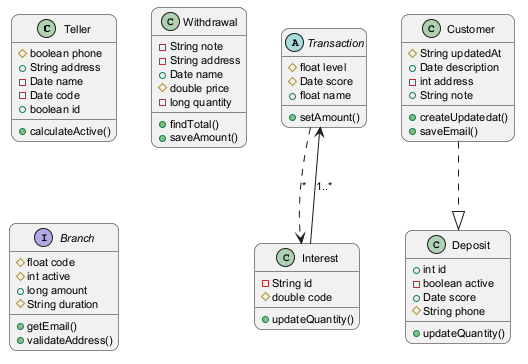

The diagram above was rendered by PlantUML. Its source (embedded in the PNG):
@startuml
skinparam backgroundColor #FFFFFF
skinparam roundCorner 15
skinparam defaultFontSize 11
class Teller {
  #boolean phone
  +String address
  -Date name
  -Date code
  +boolean id
  +calculateActive()
}
abstract class Transaction {
  #float level
  #Date score
  +float name
  +setAmount()
}
class Withdrawal {
  -String note
  -String address
  +Date name
  #double price
  -long quantity
  +findTotal()
  +saveAmount()
}
class Interest {
  -String id
  #double code
  +updateQuantity()
}
interface Branch {
  #float code
  #int active
  +long amount
  #String duration
  +getEmail()
  +validateAddress()
}
class Customer {
  #String updatedAt
  +Date description
  -int address
  +String note
  +createUpdatedat()
  +saveEmail()
}
class Deposit {
  +int id
  -boolean active
  +Date score
  #String phone
  +updateQuantity()
}
Customer ..|> Deposit
Interest --> Transaction : "1..*"
Transaction ..> Interest : "*"
@enduml